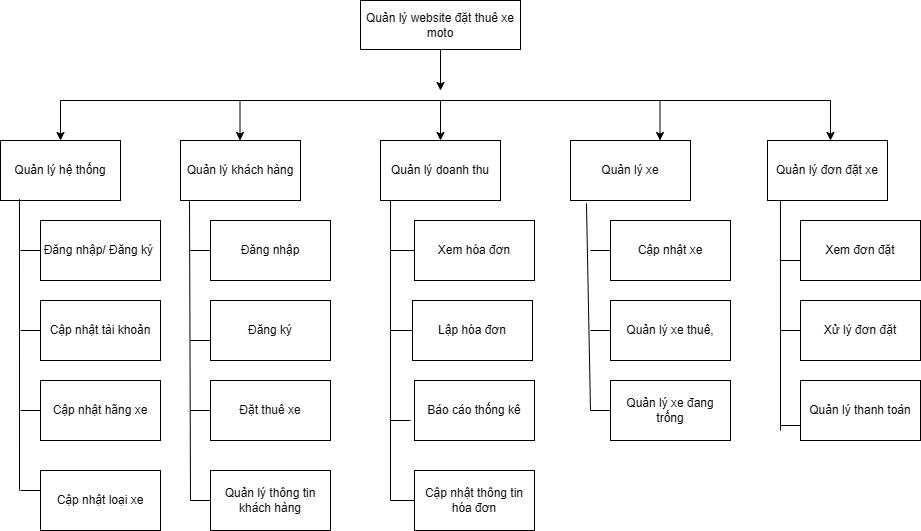

The diagram above was exported from draw.io. Its source (the exported page's mxGraphModel, read from the mxfile embedded in the PNG):
<mxGraphModel dx="2253" dy="1880" grid="1" gridSize="10" guides="1" tooltips="1" connect="1" arrows="1" fold="1" page="1" pageScale="1" pageWidth="827" pageHeight="1169" math="0" shadow="0">
  <root>
    <mxCell id="0" />
    <mxCell id="1" parent="0" />
    <mxCell id="MYs3DCR5_QnMZLishloG-1" value="Quản lý website đặt thuê xe moto" style="rounded=0;whiteSpace=wrap;html=1;" parent="1" vertex="1">
      <mxGeometry x="300" y="-620" width="160" height="49" as="geometry" />
    </mxCell>
    <mxCell id="MYs3DCR5_QnMZLishloG-3" value="" style="endArrow=classic;html=1;rounded=0;exitX=0.5;exitY=1;exitDx=0;exitDy=0;" parent="1" source="MYs3DCR5_QnMZLishloG-1" edge="1">
      <mxGeometry width="50" height="50" relative="1" as="geometry">
        <mxPoint x="390" y="-700" as="sourcePoint" />
        <mxPoint x="380" y="-530" as="targetPoint" />
      </mxGeometry>
    </mxCell>
    <mxCell id="MYs3DCR5_QnMZLishloG-4" value="" style="endArrow=none;html=1;rounded=0;" parent="1" edge="1">
      <mxGeometry width="50" height="50" relative="1" as="geometry">
        <mxPoint y="-520" as="sourcePoint" />
        <mxPoint x="770" y="-520" as="targetPoint" />
      </mxGeometry>
    </mxCell>
    <mxCell id="MYs3DCR5_QnMZLishloG-5" value="" style="endArrow=classic;html=1;rounded=0;" parent="1" edge="1">
      <mxGeometry width="50" height="50" relative="1" as="geometry">
        <mxPoint y="-520" as="sourcePoint" />
        <mxPoint y="-480" as="targetPoint" />
      </mxGeometry>
    </mxCell>
    <mxCell id="MYs3DCR5_QnMZLishloG-6" value="" style="endArrow=classic;html=1;rounded=0;" parent="1" edge="1">
      <mxGeometry width="50" height="50" relative="1" as="geometry">
        <mxPoint x="179.5" y="-520" as="sourcePoint" />
        <mxPoint x="179.5" y="-480" as="targetPoint" />
      </mxGeometry>
    </mxCell>
    <mxCell id="MYs3DCR5_QnMZLishloG-7" value="" style="endArrow=classic;html=1;rounded=0;" parent="1" edge="1">
      <mxGeometry width="50" height="50" relative="1" as="geometry">
        <mxPoint x="599.5" y="-520" as="sourcePoint" />
        <mxPoint x="599.5" y="-480" as="targetPoint" />
      </mxGeometry>
    </mxCell>
    <mxCell id="MYs3DCR5_QnMZLishloG-8" value="" style="endArrow=classic;html=1;rounded=0;" parent="1" edge="1">
      <mxGeometry width="50" height="50" relative="1" as="geometry">
        <mxPoint x="770" y="-520" as="sourcePoint" />
        <mxPoint x="770" y="-480" as="targetPoint" />
      </mxGeometry>
    </mxCell>
    <mxCell id="MYs3DCR5_QnMZLishloG-9" value="Quản lý hệ thống" style="rounded=0;whiteSpace=wrap;html=1;" parent="1" vertex="1">
      <mxGeometry x="-60" y="-480" width="120" height="60" as="geometry" />
    </mxCell>
    <mxCell id="MYs3DCR5_QnMZLishloG-10" value="Quản lý khách hàng" style="rounded=0;whiteSpace=wrap;html=1;" parent="1" vertex="1">
      <mxGeometry x="120" y="-480" width="120" height="60" as="geometry" />
    </mxCell>
    <mxCell id="MYs3DCR5_QnMZLishloG-11" value="Quản lý xe" style="rounded=0;whiteSpace=wrap;html=1;" parent="1" vertex="1">
      <mxGeometry x="510" y="-480" width="120" height="60" as="geometry" />
    </mxCell>
    <mxCell id="MYs3DCR5_QnMZLishloG-12" value="Quản lý đơn đặt xe" style="rounded=0;whiteSpace=wrap;html=1;" parent="1" vertex="1">
      <mxGeometry x="707" y="-480" width="120" height="60" as="geometry" />
    </mxCell>
    <mxCell id="MYs3DCR5_QnMZLishloG-13" value="" style="endArrow=classic;html=1;rounded=0;" parent="1" target="MYs3DCR5_QnMZLishloG-14" edge="1">
      <mxGeometry width="50" height="50" relative="1" as="geometry">
        <mxPoint x="380" y="-520" as="sourcePoint" />
        <mxPoint x="380" y="-480" as="targetPoint" />
      </mxGeometry>
    </mxCell>
    <mxCell id="MYs3DCR5_QnMZLishloG-14" value="Quản lý doanh thu" style="rounded=0;whiteSpace=wrap;html=1;" parent="1" vertex="1">
      <mxGeometry x="320" y="-480" width="120" height="60" as="geometry" />
    </mxCell>
    <mxCell id="MYs3DCR5_QnMZLishloG-17" value="" style="endArrow=none;html=1;rounded=0;exitX=0.158;exitY=0.979;exitDx=0;exitDy=0;exitPerimeter=0;" parent="1" source="MYs3DCR5_QnMZLishloG-9" edge="1">
      <mxGeometry width="50" height="50" relative="1" as="geometry">
        <mxPoint x="390" y="-450" as="sourcePoint" />
        <mxPoint x="-41" y="-130" as="targetPoint" />
      </mxGeometry>
    </mxCell>
    <mxCell id="MYs3DCR5_QnMZLishloG-19" value="Đăng nhập/ Đăng ký&amp;nbsp;" style="rounded=0;whiteSpace=wrap;html=1;" parent="1" vertex="1">
      <mxGeometry x="-20" y="-400" width="120" height="60" as="geometry" />
    </mxCell>
    <mxCell id="MYs3DCR5_QnMZLishloG-20" value="" style="endArrow=none;html=1;rounded=0;entryX=0;entryY=0.5;entryDx=0;entryDy=0;" parent="1" target="MYs3DCR5_QnMZLishloG-19" edge="1">
      <mxGeometry width="50" height="50" relative="1" as="geometry">
        <mxPoint x="-40" y="-370" as="sourcePoint" />
        <mxPoint x="440" y="-420" as="targetPoint" />
      </mxGeometry>
    </mxCell>
    <mxCell id="MYs3DCR5_QnMZLishloG-21" value="Cập nhật tài khoản" style="rounded=0;whiteSpace=wrap;html=1;" parent="1" vertex="1">
      <mxGeometry x="-20" y="-320" width="120" height="60" as="geometry" />
    </mxCell>
    <mxCell id="MYs3DCR5_QnMZLishloG-22" value="" style="endArrow=none;html=1;rounded=0;entryX=0;entryY=0.5;entryDx=0;entryDy=0;" parent="1" target="MYs3DCR5_QnMZLishloG-21" edge="1">
      <mxGeometry width="50" height="50" relative="1" as="geometry">
        <mxPoint x="-40" y="-290" as="sourcePoint" />
        <mxPoint x="440" y="-480" as="targetPoint" />
      </mxGeometry>
    </mxCell>
    <mxCell id="MYs3DCR5_QnMZLishloG-23" value="Cập nhật hãng xe" style="rounded=0;whiteSpace=wrap;html=1;" parent="1" vertex="1">
      <mxGeometry x="-20" y="-240" width="120" height="60" as="geometry" />
    </mxCell>
    <mxCell id="MYs3DCR5_QnMZLishloG-24" value="Cập nhật loại xe" style="rounded=0;whiteSpace=wrap;html=1;" parent="1" vertex="1">
      <mxGeometry x="-20" y="-150" width="120" height="60" as="geometry" />
    </mxCell>
    <mxCell id="MYs3DCR5_QnMZLishloG-25" value="Đăng nhập" style="rounded=0;whiteSpace=wrap;html=1;" parent="1" vertex="1">
      <mxGeometry x="150" y="-400" width="120" height="60" as="geometry" />
    </mxCell>
    <mxCell id="MYs3DCR5_QnMZLishloG-26" value="" style="endArrow=none;html=1;rounded=0;entryX=0.075;entryY=1.013;entryDx=0;entryDy=0;entryPerimeter=0;" parent="1" target="MYs3DCR5_QnMZLishloG-10" edge="1">
      <mxGeometry width="50" height="50" relative="1" as="geometry">
        <mxPoint x="130" y="-120" as="sourcePoint" />
        <mxPoint x="440" y="-360" as="targetPoint" />
      </mxGeometry>
    </mxCell>
    <mxCell id="MYs3DCR5_QnMZLishloG-27" value="" style="endArrow=none;html=1;rounded=0;" parent="1" edge="1">
      <mxGeometry width="50" height="50" relative="1" as="geometry">
        <mxPoint x="330" y="-420" as="sourcePoint" />
        <mxPoint x="330" y="-120" as="targetPoint" />
      </mxGeometry>
    </mxCell>
    <mxCell id="MYs3DCR5_QnMZLishloG-28" value="" style="endArrow=none;html=1;rounded=0;exitX=0.133;exitY=1.046;exitDx=0;exitDy=0;exitPerimeter=0;" parent="1" source="MYs3DCR5_QnMZLishloG-11" edge="1">
      <mxGeometry width="50" height="50" relative="1" as="geometry">
        <mxPoint x="390" y="-310" as="sourcePoint" />
        <mxPoint x="530" y="-210" as="targetPoint" />
      </mxGeometry>
    </mxCell>
    <mxCell id="MYs3DCR5_QnMZLishloG-29" value="" style="endArrow=none;html=1;rounded=0;exitX=0.108;exitY=1;exitDx=0;exitDy=0;exitPerimeter=0;" parent="1" source="MYs3DCR5_QnMZLishloG-12" edge="1">
      <mxGeometry width="50" height="50" relative="1" as="geometry">
        <mxPoint x="390" y="-310" as="sourcePoint" />
        <mxPoint x="720" y="-190" as="targetPoint" />
      </mxGeometry>
    </mxCell>
    <mxCell id="MYs3DCR5_QnMZLishloG-30" value="Đăng ký" style="rounded=0;whiteSpace=wrap;html=1;" parent="1" vertex="1">
      <mxGeometry x="150" y="-320" width="120" height="60" as="geometry" />
    </mxCell>
    <mxCell id="MYs3DCR5_QnMZLishloG-31" value="Đặt thuê xe" style="rounded=0;whiteSpace=wrap;html=1;" parent="1" vertex="1">
      <mxGeometry x="150" y="-240" width="120" height="60" as="geometry" />
    </mxCell>
    <mxCell id="MYs3DCR5_QnMZLishloG-32" value="Quản lý thông tin khách hàng" style="rounded=0;whiteSpace=wrap;html=1;" parent="1" vertex="1">
      <mxGeometry x="150" y="-150" width="120" height="60" as="geometry" />
    </mxCell>
    <mxCell id="MYs3DCR5_QnMZLishloG-34" value="" style="endArrow=none;html=1;rounded=0;entryX=0;entryY=0.5;entryDx=0;entryDy=0;" parent="1" target="MYs3DCR5_QnMZLishloG-25" edge="1">
      <mxGeometry width="50" height="50" relative="1" as="geometry">
        <mxPoint x="130" y="-370" as="sourcePoint" />
        <mxPoint x="320" y="-400" as="targetPoint" />
      </mxGeometry>
    </mxCell>
    <mxCell id="MYs3DCR5_QnMZLishloG-35" value="" style="endArrow=none;html=1;rounded=0;entryX=0;entryY=0.667;entryDx=0;entryDy=0;entryPerimeter=0;" parent="1" target="MYs3DCR5_QnMZLishloG-30" edge="1">
      <mxGeometry width="50" height="50" relative="1" as="geometry">
        <mxPoint x="130" y="-280" as="sourcePoint" />
        <mxPoint x="140" y="-280" as="targetPoint" />
      </mxGeometry>
    </mxCell>
    <mxCell id="MYs3DCR5_QnMZLishloG-36" value="" style="endArrow=none;html=1;rounded=0;" parent="1" edge="1">
      <mxGeometry width="50" height="50" relative="1" as="geometry">
        <mxPoint x="-40" y="-210" as="sourcePoint" />
        <mxPoint x="-20" y="-210" as="targetPoint" />
      </mxGeometry>
    </mxCell>
    <mxCell id="MYs3DCR5_QnMZLishloG-37" value="" style="endArrow=none;html=1;rounded=0;entryX=0;entryY=0.5;entryDx=0;entryDy=0;" parent="1" target="MYs3DCR5_QnMZLishloG-31" edge="1">
      <mxGeometry width="50" height="50" relative="1" as="geometry">
        <mxPoint x="130" y="-210" as="sourcePoint" />
        <mxPoint x="320" y="-250" as="targetPoint" />
      </mxGeometry>
    </mxCell>
    <mxCell id="MYs3DCR5_QnMZLishloG-38" value="" style="endArrow=none;html=1;rounded=0;entryX=0;entryY=0.5;entryDx=0;entryDy=0;" parent="1" target="MYs3DCR5_QnMZLishloG-32" edge="1">
      <mxGeometry width="50" height="50" relative="1" as="geometry">
        <mxPoint x="130" y="-120" as="sourcePoint" />
        <mxPoint x="320" y="-250" as="targetPoint" />
      </mxGeometry>
    </mxCell>
    <mxCell id="MYs3DCR5_QnMZLishloG-40" value="" style="endArrow=none;html=1;rounded=0;" parent="1" edge="1">
      <mxGeometry width="50" height="50" relative="1" as="geometry">
        <mxPoint x="-40" y="-130" as="sourcePoint" />
        <mxPoint x="-20" y="-130" as="targetPoint" />
      </mxGeometry>
    </mxCell>
    <mxCell id="MYs3DCR5_QnMZLishloG-41" value="Xem hóa đơn" style="rounded=0;whiteSpace=wrap;html=1;" parent="1" vertex="1">
      <mxGeometry x="354" y="-400" width="120" height="60" as="geometry" />
    </mxCell>
    <mxCell id="MYs3DCR5_QnMZLishloG-42" value="Lập hóa đơn" style="rounded=0;whiteSpace=wrap;html=1;" parent="1" vertex="1">
      <mxGeometry x="352" y="-320" width="120" height="60" as="geometry" />
    </mxCell>
    <mxCell id="MYs3DCR5_QnMZLishloG-43" value="Báo cáo thống kê" style="rounded=0;whiteSpace=wrap;html=1;" parent="1" vertex="1">
      <mxGeometry x="354" y="-240" width="120" height="60" as="geometry" />
    </mxCell>
    <mxCell id="MYs3DCR5_QnMZLishloG-44" value="Cập nhật thông tin hóa đơn" style="rounded=0;whiteSpace=wrap;html=1;" parent="1" vertex="1">
      <mxGeometry x="354" y="-150" width="120" height="60" as="geometry" />
    </mxCell>
    <mxCell id="MYs3DCR5_QnMZLishloG-45" value="" style="endArrow=none;html=1;rounded=0;entryX=0;entryY=0.5;entryDx=0;entryDy=0;" parent="1" target="MYs3DCR5_QnMZLishloG-41" edge="1">
      <mxGeometry width="50" height="50" relative="1" as="geometry">
        <mxPoint x="330" y="-370" as="sourcePoint" />
        <mxPoint x="390" y="-460" as="targetPoint" />
      </mxGeometry>
    </mxCell>
    <mxCell id="MYs3DCR5_QnMZLishloG-46" value="" style="endArrow=none;html=1;rounded=0;entryX=0;entryY=0.5;entryDx=0;entryDy=0;" parent="1" target="MYs3DCR5_QnMZLishloG-42" edge="1">
      <mxGeometry width="50" height="50" relative="1" as="geometry">
        <mxPoint x="330" y="-290" as="sourcePoint" />
        <mxPoint x="390" y="-460" as="targetPoint" />
      </mxGeometry>
    </mxCell>
    <mxCell id="MYs3DCR5_QnMZLishloG-47" value="" style="endArrow=none;html=1;rounded=0;" parent="1" edge="1">
      <mxGeometry width="50" height="50" relative="1" as="geometry">
        <mxPoint x="330" y="-200" as="sourcePoint" />
        <mxPoint x="350" y="-200" as="targetPoint" />
      </mxGeometry>
    </mxCell>
    <mxCell id="MYs3DCR5_QnMZLishloG-48" value="" style="endArrow=none;html=1;rounded=0;entryX=0;entryY=0.5;entryDx=0;entryDy=0;entryPerimeter=0;" parent="1" target="MYs3DCR5_QnMZLishloG-44" edge="1">
      <mxGeometry width="50" height="50" relative="1" as="geometry">
        <mxPoint x="330" y="-120" as="sourcePoint" />
        <mxPoint x="390" y="-460" as="targetPoint" />
      </mxGeometry>
    </mxCell>
    <mxCell id="MYs3DCR5_QnMZLishloG-49" value="Cập nhật xe" style="rounded=0;whiteSpace=wrap;html=1;" parent="1" vertex="1">
      <mxGeometry x="550" y="-400" width="120" height="60" as="geometry" />
    </mxCell>
    <mxCell id="MYs3DCR5_QnMZLishloG-50" value="Quản lý xe thuê," style="rounded=0;whiteSpace=wrap;html=1;" parent="1" vertex="1">
      <mxGeometry x="550" y="-320" width="120" height="60" as="geometry" />
    </mxCell>
    <mxCell id="MYs3DCR5_QnMZLishloG-51" value="Quản lý xe đang trống" style="rounded=0;whiteSpace=wrap;html=1;" parent="1" vertex="1">
      <mxGeometry x="550" y="-240" width="120" height="60" as="geometry" />
    </mxCell>
    <mxCell id="MYs3DCR5_QnMZLishloG-53" value="" style="endArrow=none;html=1;rounded=0;entryX=0;entryY=0.5;entryDx=0;entryDy=0;" parent="1" target="MYs3DCR5_QnMZLishloG-49" edge="1">
      <mxGeometry width="50" height="50" relative="1" as="geometry">
        <mxPoint x="530" y="-370" as="sourcePoint" />
        <mxPoint x="500" y="-450" as="targetPoint" />
      </mxGeometry>
    </mxCell>
    <mxCell id="MYs3DCR5_QnMZLishloG-54" value="" style="endArrow=none;html=1;rounded=0;entryX=0;entryY=0.5;entryDx=0;entryDy=0;" parent="1" target="MYs3DCR5_QnMZLishloG-50" edge="1">
      <mxGeometry width="50" height="50" relative="1" as="geometry">
        <mxPoint x="530" y="-290" as="sourcePoint" />
        <mxPoint x="500" y="-450" as="targetPoint" />
      </mxGeometry>
    </mxCell>
    <mxCell id="MYs3DCR5_QnMZLishloG-55" value="" style="endArrow=none;html=1;rounded=0;entryX=0;entryY=0.5;entryDx=0;entryDy=0;" parent="1" target="MYs3DCR5_QnMZLishloG-51" edge="1">
      <mxGeometry width="50" height="50" relative="1" as="geometry">
        <mxPoint x="530" y="-210" as="sourcePoint" />
        <mxPoint x="500" y="-450" as="targetPoint" />
      </mxGeometry>
    </mxCell>
    <mxCell id="MYs3DCR5_QnMZLishloG-57" value="Xem đơn đặt" style="rounded=0;whiteSpace=wrap;html=1;" parent="1" vertex="1">
      <mxGeometry x="740" y="-400" width="120" height="60" as="geometry" />
    </mxCell>
    <mxCell id="MYs3DCR5_QnMZLishloG-58" value="Xử lý đơn đặt" style="rounded=0;whiteSpace=wrap;html=1;" parent="1" vertex="1">
      <mxGeometry x="740" y="-320" width="120" height="60" as="geometry" />
    </mxCell>
    <mxCell id="MYs3DCR5_QnMZLishloG-59" value="Quản lý thanh toán" style="rounded=0;whiteSpace=wrap;html=1;" parent="1" vertex="1">
      <mxGeometry x="740" y="-240" width="120" height="60" as="geometry" />
    </mxCell>
    <mxCell id="MYs3DCR5_QnMZLishloG-60" value="" style="endArrow=none;html=1;rounded=0;" parent="1" edge="1">
      <mxGeometry width="50" height="50" relative="1" as="geometry">
        <mxPoint x="720" y="-360" as="sourcePoint" />
        <mxPoint x="740" y="-360" as="targetPoint" />
      </mxGeometry>
    </mxCell>
    <mxCell id="MYs3DCR5_QnMZLishloG-61" value="" style="endArrow=none;html=1;rounded=0;entryX=0;entryY=0.75;entryDx=0;entryDy=0;" parent="1" target="MYs3DCR5_QnMZLishloG-59" edge="1">
      <mxGeometry width="50" height="50" relative="1" as="geometry">
        <mxPoint x="720" y="-195" as="sourcePoint" />
        <mxPoint x="350" y="-260" as="targetPoint" />
      </mxGeometry>
    </mxCell>
    <mxCell id="MYs3DCR5_QnMZLishloG-63" value="" style="endArrow=none;html=1;rounded=0;entryX=0;entryY=0.5;entryDx=0;entryDy=0;" parent="1" target="MYs3DCR5_QnMZLishloG-58" edge="1">
      <mxGeometry width="50" height="50" relative="1" as="geometry">
        <mxPoint x="720" y="-290" as="sourcePoint" />
        <mxPoint x="350" y="-260" as="targetPoint" />
      </mxGeometry>
    </mxCell>
  </root>
</mxGraphModel>